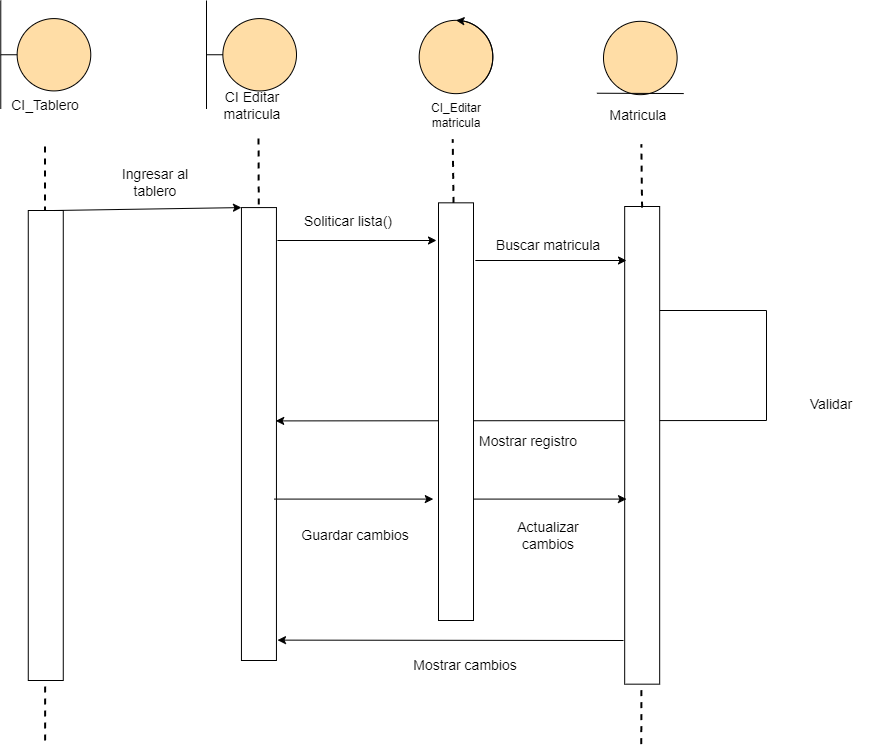

The diagram above was exported from draw.io. Its source (the exported page's mxGraphModel, read from the mxfile embedded in the PNG):
<mxGraphModel dx="8863" dy="11964" grid="1" gridSize="10" guides="1" tooltips="1" connect="1" arrows="1" fold="1" page="1" pageScale="1" pageWidth="827" pageHeight="1169" math="0" shadow="0">
  <root>
    <mxCell id="0" />
    <mxCell id="1" parent="0" />
    <mxCell id="pFYY5buYW8FTOzDmBQuS-163" value="" style="endArrow=classic;html=1;rounded=0;entryX=1.03;entryY=0.955;entryDx=0;entryDy=0;entryPerimeter=0;" edge="1" parent="1" target="pFYY5buYW8FTOzDmBQuS-121">
      <mxGeometry width="50" height="50" relative="1" as="geometry">
        <mxPoint x="1627" y="-5450" as="sourcePoint" />
        <mxPoint x="1780" y="-5450" as="targetPoint" />
      </mxGeometry>
    </mxCell>
    <mxCell id="pFYY5buYW8FTOzDmBQuS-151" value="" style="endArrow=classic;html=1;rounded=0;entryX=0.979;entryY=0.471;entryDx=0;entryDy=0;entryPerimeter=0;" edge="1" parent="1" target="pFYY5buYW8FTOzDmBQuS-121">
      <mxGeometry width="50" height="50" relative="1" as="geometry">
        <mxPoint x="1663" y="-5780" as="sourcePoint" />
        <mxPoint x="1770" y="-5590" as="targetPoint" />
        <Array as="points">
          <mxPoint x="1770" y="-5780" />
          <mxPoint x="1770" y="-5670" />
        </Array>
      </mxGeometry>
    </mxCell>
    <mxCell id="pFYY5buYW8FTOzDmBQuS-113" value="" style="endArrow=none;dashed=1;html=1;strokeWidth=2;rounded=0;exitX=0.533;exitY=1;exitDx=0;exitDy=0;exitPerimeter=0;" edge="1" parent="1" source="pFYY5buYW8FTOzDmBQuS-121">
      <mxGeometry width="50" height="50" relative="1" as="geometry">
        <mxPoint x="1261.59" y="-5300" as="sourcePoint" />
        <mxPoint x="1262.0299999999997" y="-5954.12" as="targetPoint" />
      </mxGeometry>
    </mxCell>
    <mxCell id="pFYY5buYW8FTOzDmBQuS-114" value="" style="endArrow=none;dashed=1;html=1;strokeWidth=2;rounded=0;" edge="1" parent="1">
      <mxGeometry width="50" height="50" relative="1" as="geometry">
        <mxPoint x="1048.59" y="-5350" as="sourcePoint" />
        <mxPoint x="1048.56" y="-5949.77" as="targetPoint" />
      </mxGeometry>
    </mxCell>
    <mxCell id="pFYY5buYW8FTOzDmBQuS-115" value="" style="group;fontSize=17;" connectable="0" vertex="1" parent="1">
      <mxGeometry x="1004.27" y="-6090" width="90" height="120" as="geometry" />
    </mxCell>
    <mxCell id="pFYY5buYW8FTOzDmBQuS-116" value="" style="ellipse;whiteSpace=wrap;html=1;fillColor=#ffdda6;" vertex="1" parent="pFYY5buYW8FTOzDmBQuS-115">
      <mxGeometry x="16.363636363636363" y="18.081696391879674" width="73.63636363636364" height="72.3267855675187" as="geometry" />
    </mxCell>
    <mxCell id="pFYY5buYW8FTOzDmBQuS-117" value="" style="endArrow=none;html=1;rounded=0;" edge="1" parent="pFYY5buYW8FTOzDmBQuS-115">
      <mxGeometry width="50" height="50" relative="1" as="geometry">
        <mxPoint y="108.49017835127805" as="sourcePoint" />
        <mxPoint as="targetPoint" />
      </mxGeometry>
    </mxCell>
    <mxCell id="pFYY5buYW8FTOzDmBQuS-118" value="" style="endArrow=none;html=1;rounded=0;" edge="1" parent="pFYY5buYW8FTOzDmBQuS-115">
      <mxGeometry width="50" height="50" relative="1" as="geometry">
        <mxPoint y="54.24508917563902" as="sourcePoint" />
        <mxPoint x="16.363636363636363" y="54.24508917563902" as="targetPoint" />
      </mxGeometry>
    </mxCell>
    <mxCell id="pFYY5buYW8FTOzDmBQuS-119" value="&lt;font style=&quot;font-size: 14px;&quot;&gt;CI_Tablero&amp;nbsp;&lt;/font&gt;" style="text;html=1;strokeColor=none;fillColor=none;align=center;verticalAlign=middle;whiteSpace=wrap;rounded=0;" vertex="1" parent="pFYY5buYW8FTOzDmBQuS-115">
      <mxGeometry x="16.36" y="90.41176954056054" width="60" height="29.588230459439465" as="geometry" />
    </mxCell>
    <mxCell id="pFYY5buYW8FTOzDmBQuS-120" value="" style="rounded=0;whiteSpace=wrap;html=1;" vertex="1" parent="1">
      <mxGeometry x="1031.77" y="-5880" width="35" height="470" as="geometry" />
    </mxCell>
    <mxCell id="pFYY5buYW8FTOzDmBQuS-121" value="" style="rounded=0;whiteSpace=wrap;html=1;" vertex="1" parent="1">
      <mxGeometry x="1244.9499999999998" y="-5882.92" width="35" height="452.92" as="geometry" />
    </mxCell>
    <mxCell id="pFYY5buYW8FTOzDmBQuS-122" value="" style="endArrow=classic;html=1;rounded=0;exitX=0.75;exitY=0;exitDx=0;exitDy=0;entryX=0;entryY=0;entryDx=0;entryDy=0;" edge="1" parent="1" source="pFYY5buYW8FTOzDmBQuS-120" target="pFYY5buYW8FTOzDmBQuS-121">
      <mxGeometry width="50" height="50" relative="1" as="geometry">
        <mxPoint x="1147.4499999999998" y="-5852.92" as="sourcePoint" />
        <mxPoint x="1197.4499999999998" y="-5902.92" as="targetPoint" />
      </mxGeometry>
    </mxCell>
    <mxCell id="pFYY5buYW8FTOzDmBQuS-123" value="&lt;font style=&quot;font-size: 14px;&quot;&gt;Ingresar al tablero&lt;/font&gt;" style="text;html=1;strokeColor=none;fillColor=none;align=center;verticalAlign=middle;whiteSpace=wrap;rounded=0;" vertex="1" parent="1">
      <mxGeometry x="1104.27" y="-5922.92" width="110" height="29.59" as="geometry" />
    </mxCell>
    <mxCell id="pFYY5buYW8FTOzDmBQuS-124" value="&lt;span style=&quot;font-size: 14px;&quot;&gt;Soliticar lista()&lt;/span&gt;" style="text;html=1;strokeColor=none;fillColor=none;align=center;verticalAlign=middle;whiteSpace=wrap;rounded=0;" vertex="1" parent="1">
      <mxGeometry x="1297.4099999999999" y="-5884" width="110" height="29.59" as="geometry" />
    </mxCell>
    <mxCell id="pFYY5buYW8FTOzDmBQuS-125" value="" style="endArrow=none;dashed=1;html=1;strokeWidth=2;rounded=0;" edge="1" parent="1">
      <mxGeometry width="50" height="50" relative="1" as="geometry">
        <mxPoint x="1231.5" y="-5355.69" as="sourcePoint" />
        <mxPoint x="1231.12" y="-5354.51" as="targetPoint" />
      </mxGeometry>
    </mxCell>
    <mxCell id="pFYY5buYW8FTOzDmBQuS-126" value="" style="endArrow=classic;html=1;rounded=0;" edge="1" parent="1">
      <mxGeometry width="50" height="50" relative="1" as="geometry">
        <mxPoint x="1280.93" y="-5850" as="sourcePoint" />
        <mxPoint x="1440" y="-5850" as="targetPoint" />
      </mxGeometry>
    </mxCell>
    <mxCell id="pFYY5buYW8FTOzDmBQuS-130" value="" style="endArrow=none;dashed=1;html=1;strokeWidth=2;rounded=0;" edge="1" parent="1" target="pFYY5buYW8FTOzDmBQuS-131">
      <mxGeometry width="50" height="50" relative="1" as="geometry">
        <mxPoint x="1459" y="-5470" as="sourcePoint" />
        <mxPoint x="1457.7199999999998" y="-5958.87" as="targetPoint" />
      </mxGeometry>
    </mxCell>
    <mxCell id="pFYY5buYW8FTOzDmBQuS-131" value="" style="rounded=0;whiteSpace=wrap;html=1;" vertex="1" parent="1">
      <mxGeometry x="1442" y="-5887.67" width="35" height="417.67" as="geometry" />
    </mxCell>
    <mxCell id="pFYY5buYW8FTOzDmBQuS-132" value="" style="endArrow=none;dashed=1;html=1;strokeWidth=2;rounded=0;" edge="1" parent="1" source="pFYY5buYW8FTOzDmBQuS-131">
      <mxGeometry width="50" height="50" relative="1" as="geometry">
        <mxPoint x="1458.0900000000001" y="-5887.92" as="sourcePoint" />
        <mxPoint x="1456.2489657182464" y="-5951.41" as="targetPoint" />
      </mxGeometry>
    </mxCell>
    <mxCell id="pFYY5buYW8FTOzDmBQuS-136" value="" style="ellipse;whiteSpace=wrap;html=1;fillColor=#ffdda6;" vertex="1" parent="1">
      <mxGeometry x="1422.6836363636364" y="-6070.176666666667" width="73.63636363636364" height="73.33333333333334" as="geometry" />
    </mxCell>
    <mxCell id="pFYY5buYW8FTOzDmBQuS-137" value="" style="curved=1;endArrow=classic;html=1;rounded=0;entryX=0.5;entryY=0;entryDx=0;entryDy=0;" edge="1" parent="1" target="pFYY5buYW8FTOzDmBQuS-136">
      <mxGeometry width="50" height="50" relative="1" as="geometry">
        <mxPoint x="1486.32" y="-6008.51" as="sourcePoint" />
        <mxPoint x="1536.32" y="-6058.51" as="targetPoint" />
        <Array as="points">
          <mxPoint x="1496.32" y="-6018.51" />
          <mxPoint x="1496.32" y="-6048.51" />
          <mxPoint x="1476.32" y="-6068.51" />
        </Array>
      </mxGeometry>
    </mxCell>
    <mxCell id="pFYY5buYW8FTOzDmBQuS-138" value="CI_Editar matricula" style="text;html=1;strokeColor=none;fillColor=none;align=center;verticalAlign=middle;whiteSpace=wrap;rounded=0;" vertex="1" parent="1">
      <mxGeometry x="1429.4999999999998" y="-5989.58823045944" width="60" height="29.588230459439465" as="geometry" />
    </mxCell>
    <mxCell id="pFYY5buYW8FTOzDmBQuS-139" value="" style="group;fontSize=17;" connectable="0" vertex="1" parent="1">
      <mxGeometry x="1210" y="-6090" width="90" height="120" as="geometry" />
    </mxCell>
    <mxCell id="pFYY5buYW8FTOzDmBQuS-140" value="" style="ellipse;whiteSpace=wrap;html=1;fillColor=#ffdda6;" vertex="1" parent="pFYY5buYW8FTOzDmBQuS-139">
      <mxGeometry x="16.363636363636363" y="18.081696391879674" width="73.63636363636364" height="72.3267855675187" as="geometry" />
    </mxCell>
    <mxCell id="pFYY5buYW8FTOzDmBQuS-141" value="" style="endArrow=none;html=1;rounded=0;" edge="1" parent="pFYY5buYW8FTOzDmBQuS-139">
      <mxGeometry width="50" height="50" relative="1" as="geometry">
        <mxPoint y="108.49017835127805" as="sourcePoint" />
        <mxPoint as="targetPoint" />
      </mxGeometry>
    </mxCell>
    <mxCell id="pFYY5buYW8FTOzDmBQuS-142" value="" style="endArrow=none;html=1;rounded=0;" edge="1" parent="pFYY5buYW8FTOzDmBQuS-139">
      <mxGeometry width="50" height="50" relative="1" as="geometry">
        <mxPoint y="54.24508917563902" as="sourcePoint" />
        <mxPoint x="16.363636363636363" y="54.24508917563902" as="targetPoint" />
      </mxGeometry>
    </mxCell>
    <mxCell id="pFYY5buYW8FTOzDmBQuS-143" value="&lt;span style=&quot;font-size: 14px;&quot;&gt;CI Editar matricula&lt;/span&gt;" style="text;html=1;strokeColor=none;fillColor=none;align=center;verticalAlign=middle;whiteSpace=wrap;rounded=0;" vertex="1" parent="pFYY5buYW8FTOzDmBQuS-139">
      <mxGeometry x="16.36" y="90.41176954056054" width="60" height="29.588230459439465" as="geometry" />
    </mxCell>
    <mxCell id="pFYY5buYW8FTOzDmBQuS-144" value="" style="ellipse;whiteSpace=wrap;html=1;fillColor=#ffdda6;" vertex="1" parent="1">
      <mxGeometry x="1607.0036363636366" y="-6069.176666666666" width="73.63636363636364" height="73.33333333333334" as="geometry" />
    </mxCell>
    <mxCell id="pFYY5buYW8FTOzDmBQuS-145" value="" style="endArrow=none;html=1;rounded=0;" edge="1" parent="1">
      <mxGeometry width="50" height="50" relative="1" as="geometry">
        <mxPoint x="1687.2300000000002" y="-5996.9400000000005" as="sourcePoint" />
        <mxPoint x="1600.41" y="-5997.27" as="targetPoint" />
      </mxGeometry>
    </mxCell>
    <mxCell id="pFYY5buYW8FTOzDmBQuS-146" value="" style="endArrow=none;dashed=1;html=1;strokeWidth=2;rounded=0;" edge="1" parent="1" source="pFYY5buYW8FTOzDmBQuS-147">
      <mxGeometry width="50" height="50" relative="1" as="geometry">
        <mxPoint x="1644.05" y="-5416.26" as="sourcePoint" />
        <mxPoint x="1643.6299999999999" y="-5967.46" as="targetPoint" />
      </mxGeometry>
    </mxCell>
    <mxCell id="pFYY5buYW8FTOzDmBQuS-147" value="&lt;span style=&quot;font-size: 14px;&quot;&gt;Matricula&lt;/span&gt;" style="text;html=1;strokeColor=none;fillColor=none;align=center;verticalAlign=middle;whiteSpace=wrap;rounded=0;" vertex="1" parent="1">
      <mxGeometry x="1587" y="-5989.59" width="110" height="29.59" as="geometry" />
    </mxCell>
    <mxCell id="pFYY5buYW8FTOzDmBQuS-148" value="" style="endArrow=none;dashed=1;html=1;strokeWidth=2;rounded=0;" edge="1" parent="1" target="pFYY5buYW8FTOzDmBQuS-149">
      <mxGeometry width="50" height="50" relative="1" as="geometry">
        <mxPoint x="1644.77" y="-5346.33" as="sourcePoint" />
        <mxPoint x="1643.8999999999999" y="-5955.2" as="targetPoint" />
      </mxGeometry>
    </mxCell>
    <mxCell id="pFYY5buYW8FTOzDmBQuS-149" value="" style="rounded=0;whiteSpace=wrap;html=1;" vertex="1" parent="1">
      <mxGeometry x="1628.18" y="-5884" width="35" height="477.67" as="geometry" />
    </mxCell>
    <mxCell id="pFYY5buYW8FTOzDmBQuS-150" value="" style="endArrow=none;dashed=1;html=1;strokeWidth=2;rounded=0;" edge="1" parent="1">
      <mxGeometry width="50" height="50" relative="1" as="geometry">
        <mxPoint x="1645.6" y="-5882.92" as="sourcePoint" />
        <mxPoint x="1644.8489657182463" y="-5946.33" as="targetPoint" />
      </mxGeometry>
    </mxCell>
    <mxCell id="pFYY5buYW8FTOzDmBQuS-153" value="&lt;span style=&quot;font-size: 14px;&quot;&gt;Validar&lt;/span&gt;" style="text;html=1;strokeColor=none;fillColor=none;align=center;verticalAlign=middle;whiteSpace=wrap;rounded=0;" vertex="1" parent="1">
      <mxGeometry x="1779.9999999999998" y="-5700.59" width="110" height="29.59" as="geometry" />
    </mxCell>
    <mxCell id="pFYY5buYW8FTOzDmBQuS-154" value="" style="endArrow=classic;html=1;rounded=0;" edge="1" parent="1">
      <mxGeometry width="50" height="50" relative="1" as="geometry">
        <mxPoint x="1478.86" y="-5830" as="sourcePoint" />
        <mxPoint x="1630" y="-5830" as="targetPoint" />
      </mxGeometry>
    </mxCell>
    <mxCell id="pFYY5buYW8FTOzDmBQuS-155" value="&lt;span style=&quot;font-size: 14px;&quot;&gt;Buscar matricula&lt;/span&gt;" style="text;html=1;strokeColor=none;fillColor=none;align=center;verticalAlign=middle;whiteSpace=wrap;rounded=0;" vertex="1" parent="1">
      <mxGeometry x="1496.82" y="-5860" width="110" height="29.59" as="geometry" />
    </mxCell>
    <mxCell id="pFYY5buYW8FTOzDmBQuS-156" value="&lt;span style=&quot;font-size: 14px;&quot;&gt;Mostrar registro&lt;/span&gt;" style="text;html=1;strokeColor=none;fillColor=none;align=center;verticalAlign=middle;whiteSpace=wrap;rounded=0;" vertex="1" parent="1">
      <mxGeometry x="1476.9999999999998" y="-5663.63" width="110" height="29.59" as="geometry" />
    </mxCell>
    <mxCell id="pFYY5buYW8FTOzDmBQuS-157" value="" style="endArrow=classic;html=1;rounded=0;" edge="1" parent="1">
      <mxGeometry width="50" height="50" relative="1" as="geometry">
        <mxPoint x="1277.75" y="-5591.41" as="sourcePoint" />
        <mxPoint x="1436.82" y="-5591.41" as="targetPoint" />
      </mxGeometry>
    </mxCell>
    <mxCell id="pFYY5buYW8FTOzDmBQuS-158" value="" style="endArrow=classic;html=1;rounded=0;" edge="1" parent="1">
      <mxGeometry width="50" height="50" relative="1" as="geometry">
        <mxPoint x="1477" y="-5591.41" as="sourcePoint" />
        <mxPoint x="1630" y="-5591.41" as="targetPoint" />
      </mxGeometry>
    </mxCell>
    <mxCell id="pFYY5buYW8FTOzDmBQuS-161" value="&lt;span style=&quot;font-size: 14px;&quot;&gt;Guardar cambios&lt;/span&gt;" style="text;html=1;strokeColor=none;fillColor=none;align=center;verticalAlign=middle;whiteSpace=wrap;rounded=0;" vertex="1" parent="1">
      <mxGeometry x="1304.2299999999998" y="-5570" width="110" height="29.59" as="geometry" />
    </mxCell>
    <mxCell id="pFYY5buYW8FTOzDmBQuS-162" value="&lt;span style=&quot;font-size: 14px;&quot;&gt;Actualizar cambios&lt;/span&gt;" style="text;html=1;strokeColor=none;fillColor=none;align=center;verticalAlign=middle;whiteSpace=wrap;rounded=0;" vertex="1" parent="1">
      <mxGeometry x="1496.8199999999997" y="-5570" width="110" height="29.59" as="geometry" />
    </mxCell>
    <mxCell id="pFYY5buYW8FTOzDmBQuS-164" value="&lt;span style=&quot;font-size: 14px;&quot;&gt;Mostrar cambios&lt;/span&gt;" style="text;html=1;strokeColor=none;fillColor=none;align=center;verticalAlign=middle;whiteSpace=wrap;rounded=0;" vertex="1" parent="1">
      <mxGeometry x="1414.2299999999998" y="-5439.59" width="110" height="29.59" as="geometry" />
    </mxCell>
  </root>
</mxGraphModel>